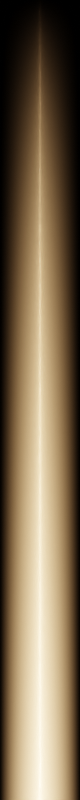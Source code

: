 # Source: PlasmaCutter.blend  (saved by Blender 3.5.10; exported with 4.5.12 LTS)
import bpy
from mathutils import Matrix  # noqa: F401  (used for matrix-valued properties, if any)

bpy.ops.wm.read_factory_settings(use_empty=True)
scene = bpy.context.scene
scene.name = 'Scene'

# ---- collections
col_collection = bpy.data.collections.new('Collection'); scene.collection.children.link(col_collection)

# ---- materials (node trees are filled in below, after node groups)
mat_material = bpy.data.materials.new('Material')
mat_material.alpha_threshold = 0.0
mat_material.roughness = 0.5
mat_material.line_color = (0.0, 0.0, 0.0, 1.0)

# ---- material node trees
mat_material.use_nodes = True; mat_material.node_tree.nodes.clear()
_N = mat_material.node_tree.nodes; _L = mat_material.node_tree.links
n0 = _N.new('ShaderNodeNewGeometry'); n0.name = 'Geometry'; n0.location = (-6, -1)
n0.width = 114
n0.hide = True
n1 = _N.new('ShaderNodeCombineXYZ'); n1.name = 'Combine XYZ'; n1.location = (246, 72)
n1.width = 100
n1.hide = True
n2 = _N.new('ShaderNodeSeparateXYZ'); n2.name = 'Separate XYZ'; n2.location = (111, 43)
n2.width = 103
n2.hide = True
n3 = _N.new('ShaderNodeVectorMath'); n3.name = 'Vector Math'; n3.location = (359, 73)
n3.width = 100
n3.hide = True
n3.operation = 'LENGTH'
n4 = _N.new('ShaderNodeMath'); n4.name = 'Math'; n4.location = (522, 190)
n4.operation = 'DIVIDE'
n5 = _N.new('ShaderNodeMapRange'); n5.name = 'Map Range.001'; n5.location = (722, 234)
n5.clamp = False
n6 = _N.new('ShaderNodeOutputMaterial'); n6.name = 'Material Output'; n6.location = (1737, 264)
n7 = _N.new('ShaderNodeValue'); n7.name = 'Value'; n7.location = (78, 199)
n7.outputs[0].default_value = 0.02
n8 = _N.new('ShaderNodeMath'); n8.name = 'Math.002'; n8.location = (739, -16)
n8.operation = 'POWER'
n8.inputs[1].default_value = 2.0
n9 = _N.new('ShaderNodeMath'); n9.name = 'Math.001'; n9.location = (962, 110)
n9.operation = 'MULTIPLY'
n10 = _N.new('ShaderNodeMapRange'); n10.name = 'Map Range.002'; n10.location = (1061, -105)
n10.inputs[2].default_value = 66.9
n10.inputs[3].default_value = 2000.0
n10.inputs[4].default_value = 5000.0
n11 = _N.new('ShaderNodeVolumePrincipled'); n11.name = 'Principled Volume'; n11.location = (1402, 208)
n11.width = 252
n11.inputs[2].default_value = 0.0
n12 = _N.new('ShaderNodeCameraData'); n12.name = 'Camera Data'; n12.location = (849, -195)
n13 = _N.new('ShaderNodeMapRange'); n13.name = 'Map Range'; n13.location = (519, 14)
n13.clamp = False
n13.inputs[1].default_value = 20.0
n13.inputs[2].default_value = 0.0
n14 = _N.new('ShaderNodeMapRange'); n14.name = 'Map Range.003'; n14.location = (1182, 165)
n14.clamp = False
n14.inputs[4].default_value = 19.2
_L.new(n0.outputs[0], n2.inputs[0])
_L.new(n2.outputs[0], n1.inputs[0])
_L.new(n2.outputs[2], n1.inputs[2])
_L.new(n1.outputs[0], n3.inputs[0])
_L.new(n3.outputs[1], n4.inputs[1])
_L.new(n5.outputs[0], n9.inputs[0])
_L.new(n8.outputs[0], n9.inputs[1])
_L.new(n4.outputs[0], n5.inputs[0])
_L.new(n11.outputs[0], n6.inputs[1])
_L.new(n7.outputs[0], n4.inputs[0])
_L.new(n7.outputs[0], n5.inputs[1])
_L.new(n2.outputs[1], n13.inputs[0])
_L.new(n13.outputs[0], n8.inputs[0])
_L.new(n12.outputs[2], n10.inputs[0])
_L.new(n10.outputs[0], n11.inputs[10])
_L.new(n14.outputs[0], n11.inputs[8])
_L.new(n9.outputs[0], n14.inputs[0])
n6.is_active_output = True

# ---- world
world_world = bpy.data.worlds.new('World'); scene.world = world_world
world_world.use_nodes = True; world_world.node_tree.nodes.clear()
_N = world_world.node_tree.nodes; _L = world_world.node_tree.links
n0 = _N.new('ShaderNodeOutputWorld'); n0.name = 'World Output'; n0.location = (300, 300)
n1 = _N.new('ShaderNodeBackground'); n1.name = 'Background'; n1.location = (10, 300)
n1.inputs[0].default_value = (0.0, 0.0, 0.0, 1.0)
_L.new(n1.outputs[0], n0.inputs[0])
n0.is_active_output = True
world_world.color = (0.05088, 0.05088, 0.05088)
world_world.use_sun_shadow = False
world_world.sun_shadow_jitter_overblur = 0.0

# ---- cameras
cam_camera = bpy.data.cameras.new('Camera')
cam_camera.type = 'ORTHO'
cam_camera.clip_end = 100.0
cam_camera.ortho_scale = 19.81

# ---- lights
light_light = bpy.data.lights.new('Light', 'POINT')
light_light.transmission_factor = 0.0
light_light.energy = 1000.0
light_light.shadow_soft_size = 0.1
light_light.shadow_maximum_resolution = 0.006
light_light.use_absolute_resolution = True

# ---- meshes
me_cube = bpy.data.meshes.new('Cube')
me_cube.from_pydata([(5.001e-08, 19.88, 1.033), (1.033, 19.88, -2.878e-08), (5.001e-08, 1.778e-06, 1.033), (1.033, 1.778e-06, -2.878e-08), (-1.033, 19.88, 5.827e-08), (-3.704e-08, 19.88, -1.033), (-1.033, 1.778e-06, 5.827e-08), (-3.704e-08, 1.778e-06, -1.033)], [], [(0, 4, 6, 2), (3, 2, 6, 7), (7, 6, 4, 5), (5, 1, 3, 7), (1, 0, 2, 3), (5, 4, 0, 1)])
_uv = me_cube.uv_layers.new(name='UVMap')
_uv.uv.foreach_set('vector', [0.625, 0.5, 0.875, 0.5, 0.875, 0.75, 0.625, 0.75, 0.375, 0.75, 0.625, 0.75, 0.625, 1.0, 0.375, 1.0, 0.375, 0.0, 0.625, 0.0, 0.625, 0.25, 0.375, 0.25, 0.125, 0.5, 0.375, 0.5, 0.375, 0.75, 0.125, 0.75, 0.375, 0.5, 0.625, 0.5, 0.625, 0.75, 0.375, 0.75, 0.375, 0.25, 0.625, 0.25, 0.625, 0.5, 0.375, 0.5])
me_cube.materials.append(mat_material)
me_cube.use_mirror_vertex_groups = False
me_cube.update()

# ---- objects
ob_cube = bpy.data.objects.new('Cube', me_cube)
ob_light = bpy.data.objects.new('Light', light_light)
ob_camera = bpy.data.objects.new('Camera', cam_camera)

# ---- transforms, parenting, visibility, modifiers, constraints
ob_cube.location = (0.0, 0.0, 0.0)
ob_cube.lock_rotations_4d = False
ob_cube.empty_display_type = 'ARROWS'
ob_cube.lineart.crease_threshold = 0.0
ob_light.location = (4.076, 1.005, 5.904)
ob_light.rotation_euler = (0.6503, 0.05522, 1.866)
ob_light.lock_rotations_4d = False
ob_light.empty_display_type = 'ARROWS'
ob_light.color = (0.0, 0.0, 0.0, 0.0)
ob_light.lineart.crease_threshold = 0.0
ob_camera.location = (0.0, 9.944, 31.08)
ob_camera.lock_rotations_4d = False
ob_camera.empty_display_type = 'ARROWS'
ob_camera.color = (0.0, 0.0, 0.0, 0.0)
ob_camera.display_type = 'WIRE'
ob_camera.lineart.crease_threshold = 0.0

# ---- collection membership
col_collection.objects.link(ob_cube)
col_collection.objects.link(ob_light)
col_collection.objects.link(ob_camera)

# ---- scene / render settings (as saved in the file)
scene.camera = ob_camera
scene.frame_start = 1; scene.frame_end = 250; scene.frame_set(1)
scene.render.engine = 'CYCLES'
scene.render.resolution_x = 7
scene.render.resolution_y = 70
scene.cycles.sampling_pattern = 'TABULATED_SOBOL'
scene.cycles.adaptive_threshold = 0.001
scene.view_settings.view_transform = 'Filmic'
bpy.context.view_layer.update()
